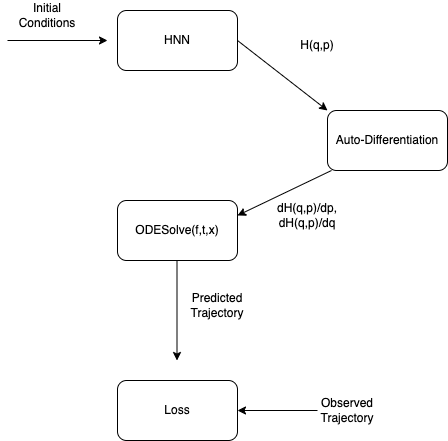

The diagram above was exported from draw.io. Its source (the exported page's mxGraphModel, read from the mxfile embedded in the PNG):
<mxGraphModel dx="954" dy="642" grid="1" gridSize="10" guides="1" tooltips="1" connect="1" arrows="1" fold="1" page="1" pageScale="1" pageWidth="827" pageHeight="1169" math="0" shadow="0">
  <root>
    <mxCell id="WIyWlLk6GJQsqaUBKTNV-0" />
    <mxCell id="WIyWlLk6GJQsqaUBKTNV-1" parent="WIyWlLk6GJQsqaUBKTNV-0" />
    <mxCell id="Xuvja5IFwNs1ixhlBLIv-0" value="ODESolve(f,t,x)" style="rounded=1;whiteSpace=wrap;html=1;" vertex="1" parent="WIyWlLk6GJQsqaUBKTNV-1">
      <mxGeometry x="330" y="240" width="120" height="60" as="geometry" />
    </mxCell>
    <mxCell id="Xuvja5IFwNs1ixhlBLIv-1" value="HNN" style="rounded=1;whiteSpace=wrap;html=1;" vertex="1" parent="WIyWlLk6GJQsqaUBKTNV-1">
      <mxGeometry x="330" y="50" width="120" height="60" as="geometry" />
    </mxCell>
    <mxCell id="Xuvja5IFwNs1ixhlBLIv-3" value="Loss" style="rounded=1;whiteSpace=wrap;html=1;" vertex="1" parent="WIyWlLk6GJQsqaUBKTNV-1">
      <mxGeometry x="330" y="420" width="120" height="60" as="geometry" />
    </mxCell>
    <mxCell id="Xuvja5IFwNs1ixhlBLIv-4" value="Auto-Differentiation" style="rounded=1;whiteSpace=wrap;html=1;" vertex="1" parent="WIyWlLk6GJQsqaUBKTNV-1">
      <mxGeometry x="540" y="150" width="120" height="60" as="geometry" />
    </mxCell>
    <mxCell id="Xuvja5IFwNs1ixhlBLIv-5" value="" style="endArrow=classic;html=1;rounded=0;entryX=0;entryY=0;entryDx=0;entryDy=0;" edge="1" parent="WIyWlLk6GJQsqaUBKTNV-1" target="Xuvja5IFwNs1ixhlBLIv-4">
      <mxGeometry width="50" height="50" relative="1" as="geometry">
        <mxPoint x="450" y="80" as="sourcePoint" />
        <mxPoint x="500" y="30" as="targetPoint" />
      </mxGeometry>
    </mxCell>
    <mxCell id="Xuvja5IFwNs1ixhlBLIv-6" value="" style="endArrow=classic;html=1;rounded=0;" edge="1" parent="WIyWlLk6GJQsqaUBKTNV-1">
      <mxGeometry width="50" height="50" relative="1" as="geometry">
        <mxPoint x="389.5" y="300" as="sourcePoint" />
        <mxPoint x="389.5" y="400" as="targetPoint" />
      </mxGeometry>
    </mxCell>
    <mxCell id="Xuvja5IFwNs1ixhlBLIv-7" value="" style="endArrow=classic;html=1;rounded=0;entryX=1;entryY=0.25;entryDx=0;entryDy=0;" edge="1" parent="WIyWlLk6GJQsqaUBKTNV-1" target="Xuvja5IFwNs1ixhlBLIv-0">
      <mxGeometry width="50" height="50" relative="1" as="geometry">
        <mxPoint x="544" y="210" as="sourcePoint" />
        <mxPoint x="414" y="250" as="targetPoint" />
      </mxGeometry>
    </mxCell>
    <mxCell id="Xuvja5IFwNs1ixhlBLIv-8" value="H(q,p)" style="text;html=1;align=center;verticalAlign=middle;whiteSpace=wrap;rounded=0;" vertex="1" parent="WIyWlLk6GJQsqaUBKTNV-1">
      <mxGeometry x="500" y="70" width="60" height="30" as="geometry" />
    </mxCell>
    <mxCell id="Xuvja5IFwNs1ixhlBLIv-9" value="dH(q,p)/dp,&lt;div&gt;dH(q,p)/dq&lt;/div&gt;" style="text;html=1;align=center;verticalAlign=middle;whiteSpace=wrap;rounded=0;" vertex="1" parent="WIyWlLk6GJQsqaUBKTNV-1">
      <mxGeometry x="490" y="240" width="60" height="30" as="geometry" />
    </mxCell>
    <mxCell id="Xuvja5IFwNs1ixhlBLIv-10" value="Predicted&lt;br&gt;Trajectory" style="text;html=1;align=center;verticalAlign=middle;whiteSpace=wrap;rounded=0;" vertex="1" parent="WIyWlLk6GJQsqaUBKTNV-1">
      <mxGeometry x="400" y="330" width="60" height="30" as="geometry" />
    </mxCell>
    <mxCell id="Xuvja5IFwNs1ixhlBLIv-11" value="Observed&lt;br&gt;Trajectory" style="text;html=1;align=center;verticalAlign=middle;whiteSpace=wrap;rounded=0;" vertex="1" parent="WIyWlLk6GJQsqaUBKTNV-1">
      <mxGeometry x="530" y="435" width="60" height="30" as="geometry" />
    </mxCell>
    <mxCell id="Xuvja5IFwNs1ixhlBLIv-12" value="" style="endArrow=classic;html=1;rounded=0;exitX=0;exitY=0.5;exitDx=0;exitDy=0;entryX=1;entryY=0.5;entryDx=0;entryDy=0;" edge="1" parent="WIyWlLk6GJQsqaUBKTNV-1" source="Xuvja5IFwNs1ixhlBLIv-11" target="Xuvja5IFwNs1ixhlBLIv-3">
      <mxGeometry width="50" height="50" relative="1" as="geometry">
        <mxPoint x="390" y="360" as="sourcePoint" />
        <mxPoint x="240" y="380" as="targetPoint" />
      </mxGeometry>
    </mxCell>
    <mxCell id="Xuvja5IFwNs1ixhlBLIv-15" value="Initial&lt;br&gt;Conditions" style="text;html=1;align=center;verticalAlign=middle;whiteSpace=wrap;rounded=0;" vertex="1" parent="WIyWlLk6GJQsqaUBKTNV-1">
      <mxGeometry x="230" y="40" width="60" height="30" as="geometry" />
    </mxCell>
    <mxCell id="Xuvja5IFwNs1ixhlBLIv-16" value="" style="endArrow=classic;html=1;rounded=0;" edge="1" parent="WIyWlLk6GJQsqaUBKTNV-1">
      <mxGeometry width="50" height="50" relative="1" as="geometry">
        <mxPoint x="220" y="80" as="sourcePoint" />
        <mxPoint x="320" y="80" as="targetPoint" />
      </mxGeometry>
    </mxCell>
  </root>
</mxGraphModel>